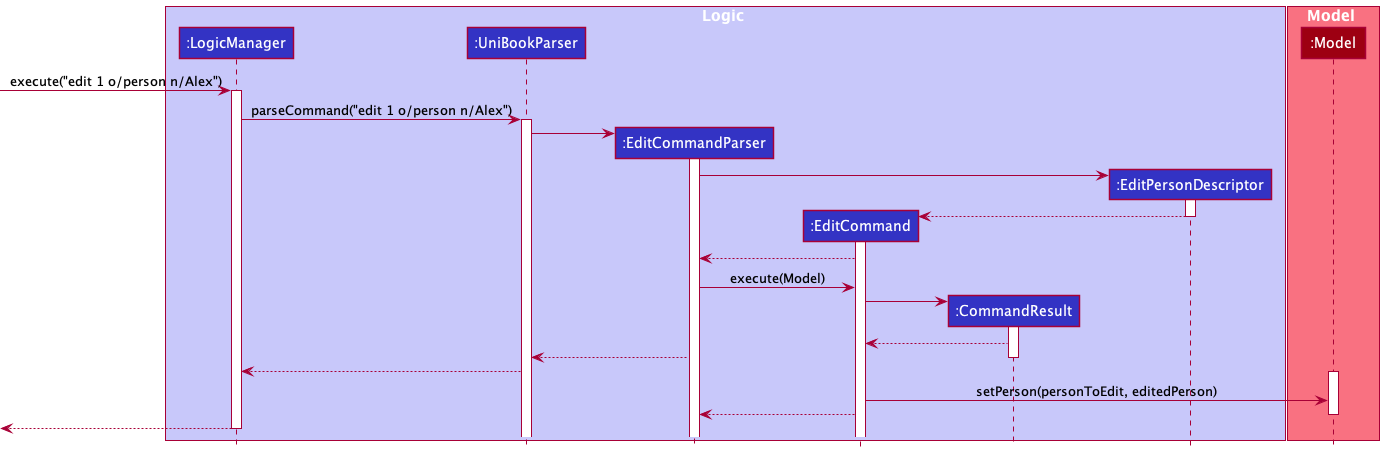

The diagram above was rendered by PlantUML. Its source (embedded in the PNG):
@startuml
!include style.puml

box Logic LOGIC_COLOR_T1
participant ":LogicManager" as LogicManager LOGIC_COLOR
participant ":UniBookParser" as UniBookParser LOGIC_COLOR
participant ":EditCommandParser" as EditCommandParser LOGIC_COLOR
participant ":EditCommand" as EditCommand LOGIC_COLOR
participant ":CommandResult" as CommandResult LOGIC_COLOR
participant ":EditPersonDescriptor" as EditPersonDescriptor LOGIC_COLOR
end box

box Model MODEL_COLOR_T1
participant ":Model" as Model MODEL_COLOR
end box

[-> LogicManager : execute("edit 1 o/person n/Alex")
activate LogicManager

LogicManager -> UniBookParser : parseCommand("edit 1 o/person n/Alex")
activate UniBookParser

create EditCommandParser
UniBookParser -> EditCommandParser
activate EditCommandParser

EditCommandParser -> EditPersonDescriptor **
activate EditPersonDescriptor
EditPersonDescriptor --> EditCommand **
deactivate EditPersonDescriptor
activate EditCommand
EditCommand --> EditCommandParser
EditCommandParser -> EditCommand : execute(Model)
EditCommand -> CommandResult **
activate CommandResult
CommandResult --> EditCommand

EditCommandParser --> UniBookParser
deactivate CommandResult
UniBookParser --> LogicManager



activate Model
EditCommand -> Model : setPerson(personToEdit, editedPerson)
EditCommand --> EditCommandParser
deactivate Model

[<--LogicManager
deactivate LogicManager
@enduml